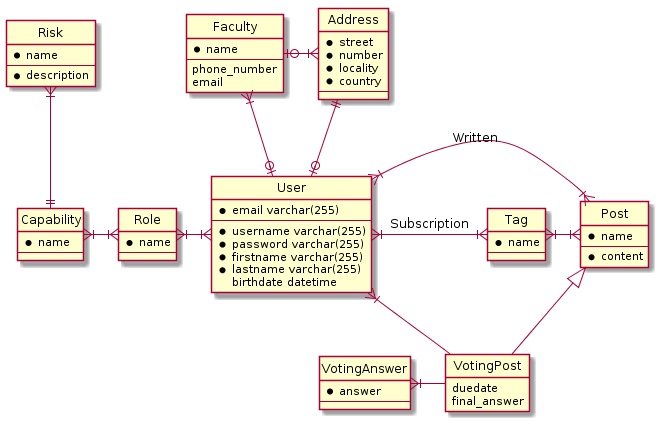

The diagram above was rendered by PlantUML. Its source (embedded in the PNG):
@startuml db_mdl

hide circle
hide empty members






entity User {
  * email varchar(255)
  --
  * username varchar(255)
  * password varchar(255)
  * firstname varchar(255)
  * lastname varchar(255)
  birthdate datetime
}

entity Address {
  * street
  * number
  * locality
  * country
  --
}



entity Tag {
  * name
  --
}

entity Post {
  * name
  --
  * content
}

entity Role {
  * name
  --
}

entity Capability {
  * name
  --
}

entity Risk {
  * name
  --
  * description
}

entity VotingPost {
  duedate
  final_answer
}

entity VotingAnswer {
  * answer
  --
}

entity Faculty  {
  * name
  --
  phone_number
  email
}

Address ||--o| User
Tag }|-|{ Post

Faculty }|--o| User
Faculty |o-|{ Address

Risk }|--|| Capability
Capability }|-|{ Role
Role }|-|{ User

User }|-|{ Tag : Subscription
User }|-|{ Post : Written

Post <|-- VotingPost
VotingAnswer }|- VotingPost
User }|- VotingPost

@enduml